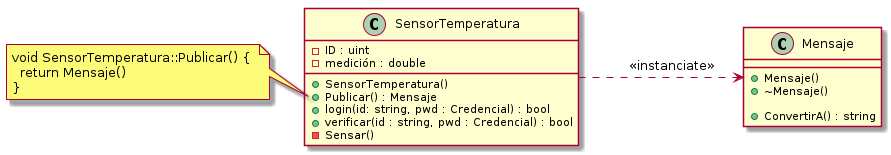

The diagram above was rendered by PlantUML. Its source (embedded in the PNG):
@startuml

!include clase_sensor_temperatura.plantuml
!include clase_mensaje.plantuml

SensorTemperatura .> Mensaje: "\t<<instanciate>>\t"

note left of SensorTemperatura::Publicar
void SensorTemperatura::Publicar() { 
  return Mensaje()
}
end note
@enduml